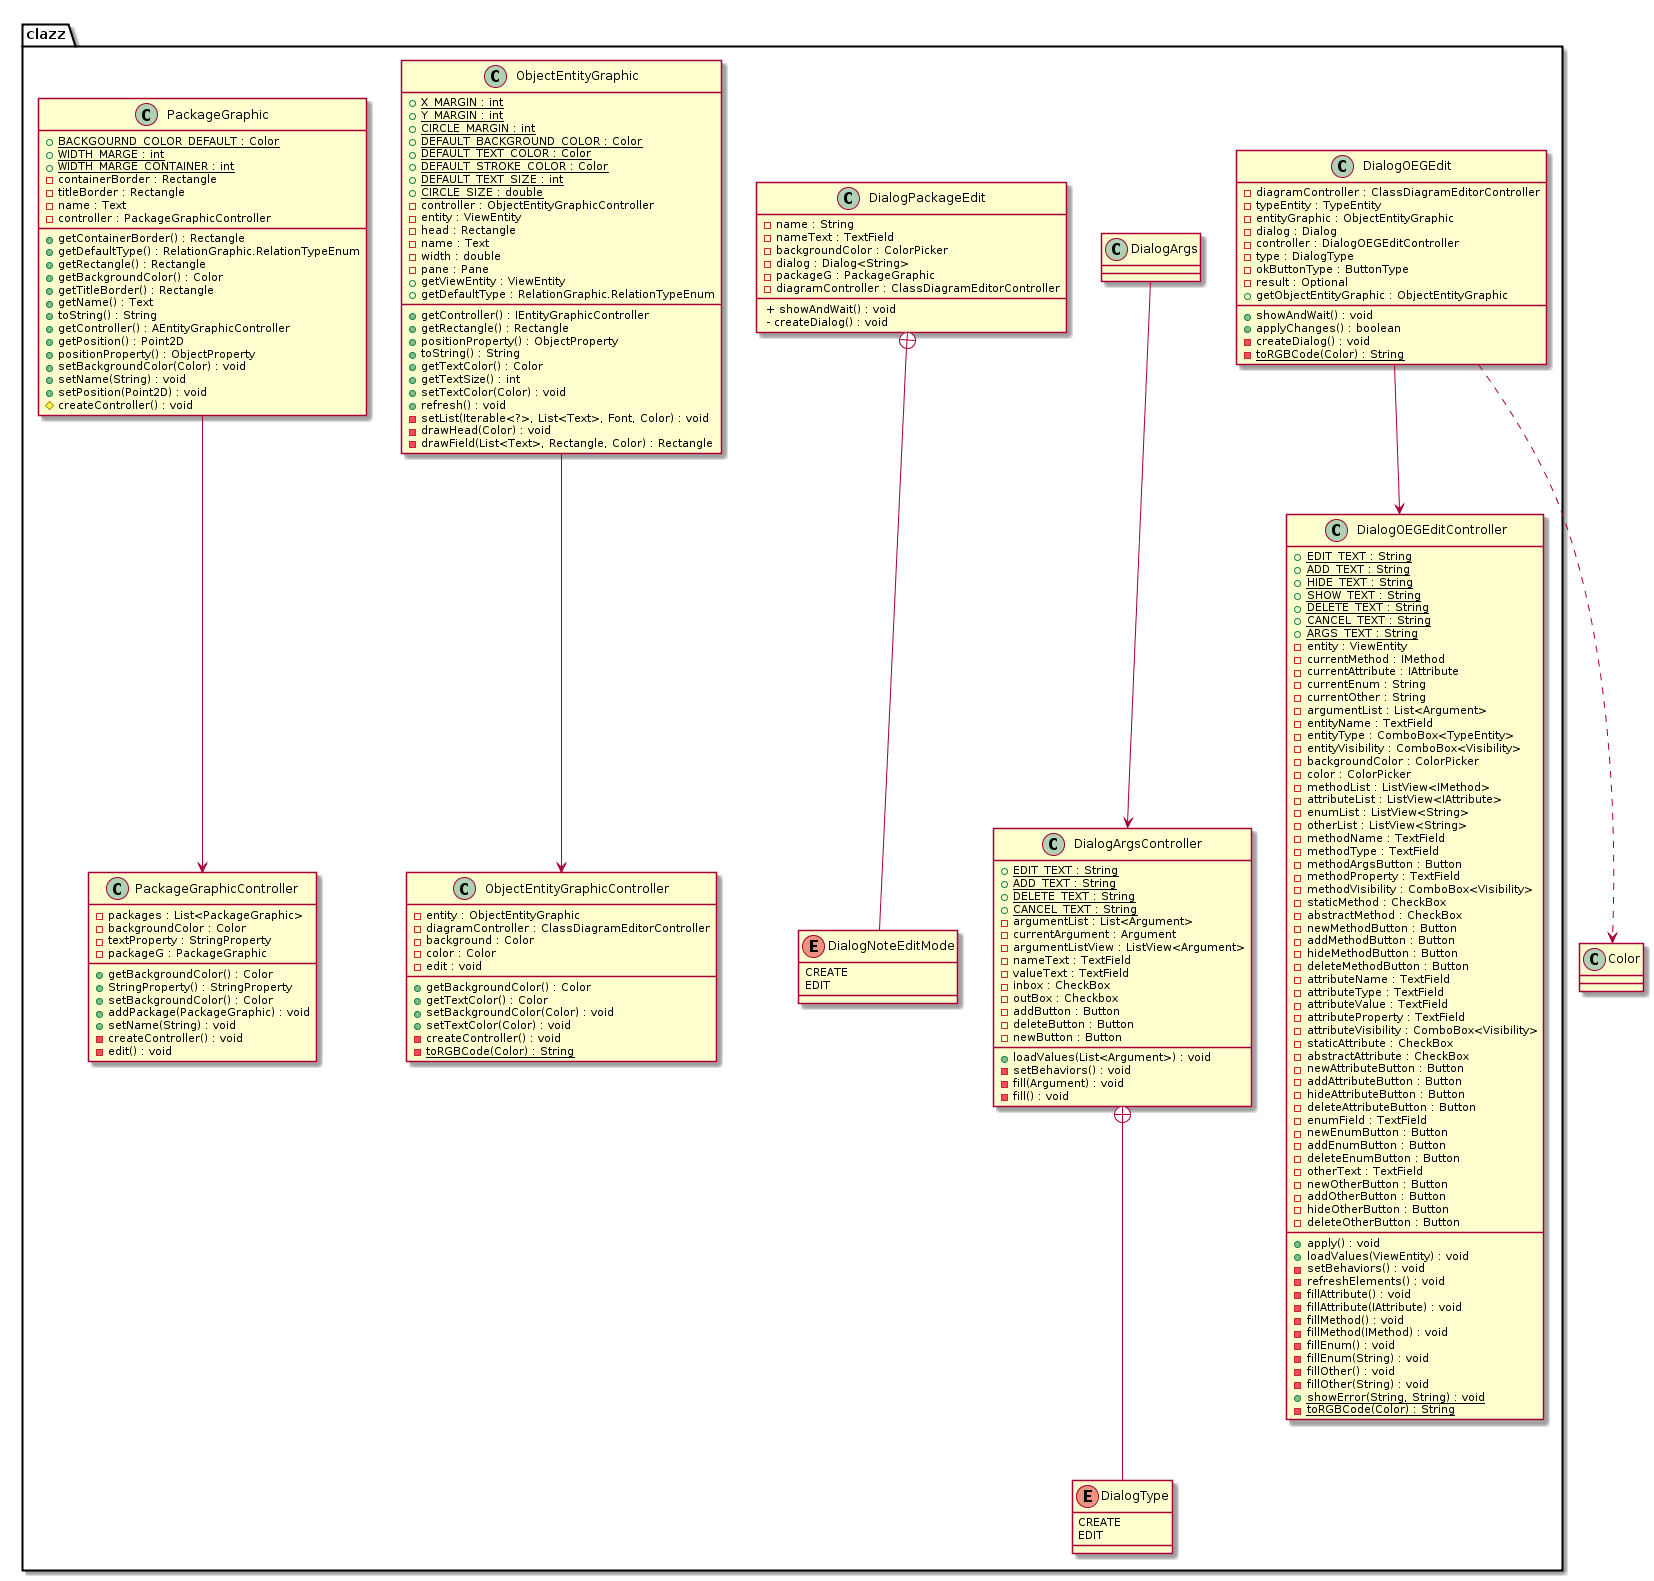

The diagram above was rendered by PlantUML. Its source (embedded in the PNG):
@startuml
package clazz {
       
        
        class DialogArgs
        class DialogArgsController {
            + {static} EDIT_TEXT : String 
            + {static} ADD_TEXT : String 
            + {static} DELETE_TEXT : String
            + {static} CANCEL_TEXT : String
            - argumentList : List<Argument>
            - currentArgument : Argument
            - argumentListView : ListView<Argument>
            - nameText : TextField
            - valueText : TextField
            - inbox : CheckBox
            - outBox : Checkbox
            - addButton : Button
            - deleteButton : Button
            - newButton : Button
            
            + loadValues(List<Argument>) : void
            - setBehaviors() : void
            - fill(Argument) : void
            - fill() : void
            
            
        }
        class DialogOEGEdit {
            - diagramController : ClassDiagramEditorController
            - typeEntity : TypeEntity
            - entityGraphic : ObjectEntityGraphic 
            - dialog : Dialog
            - controller : DialogOEGEditController
            - type : DialogType
            - okButtonType : ButtonType
            - result : Optional
            
            + showAndWait() : void
            + applyChanges() : boolean
            + getObjectEntityGraphic : ObjectEntityGraphic
            - createDialog() : void
            - {static} toRGBCode(Color) : String
            
            
            
        }
        
        enum DialogType {
                CREATE
                EDIT
        }
        
        class DialogOEGEditController {
            + {static} EDIT_TEXT : String
            + {static} ADD_TEXT : String
            + {static} HIDE_TEXT : String
            + {static} SHOW_TEXT : String
            + {static} DELETE_TEXT : String
            + {static} CANCEL_TEXT : String
            + {static} ARGS_TEXT : String
            - entity : ViewEntity
            - currentMethod : IMethod
            - currentAttribute : IAttribute
            - currentEnum : String
            - currentOther : String
            - argumentList : List<Argument>
            - entityName : TextField
            - entityType : ComboBox<TypeEntity>
            - entityVisibility : ComboBox<Visibility>
            - backgroundColor : ColorPicker
            - color : ColorPicker
            - methodList : ListView<IMethod>
            - attributeList : ListView<IAttribute>
            - enumList : ListView<String>
            - otherList : ListView<String>
            - methodName : TextField
            - methodType : TextField
            - methodArgsButton : Button
            - methodProperty : TextField
            - methodVisibility : ComboBox<Visibility>
            - staticMethod : CheckBox
            - abstractMethod : CheckBox
            - newMethodButton : Button
            - addMethodButton : Button
            - hideMethodButton : Button
            - deleteMethodButton : Button
            - attributeName : TextField
            - attributeType : TextField
            - attributeValue : TextField
            - attributeProperty : TextField
            - attributeVisibility : ComboBox<Visibility>
            - staticAttribute : CheckBox
            - abstractAttribute : CheckBox
            - newAttributeButton : Button
            - addAttributeButton : Button
            - hideAttributeButton : Button
            - deleteAttributeButton : Button
            - enumField : TextField
            - newEnumButton : Button
            - addEnumButton : Button
            - deleteEnumButton : Button
            - otherText : TextField
            - newOtherButton : Button
            - addOtherButton : Button
            - hideOtherButton : Button
            - deleteOtherButton : Button
            
            + apply() : void
            + loadValues(ViewEntity) : void
            - setBehaviors() : void
            - refreshElements() : void
            - fillAttribute() : void
            - fillAttribute(IAttribute) : void
            - fillMethod() : void
            - fillMethod(IMethod) : void
            - fillEnum() : void
            - fillEnum(String) : void
            - fillOther() : void
            - fillOther(String) : void
            + {static} showError(String, String) : void
            - {static} toRGBCode(Color) : String
           
            
        }
        class DialogPackageEdit {
            - name : String
            - nameText : TextField
            - backgroundColor : ColorPicker
            - dialog : Dialog<String>
            - packageG : PackageGraphic
            - diagramController : ClassDiagramEditorController
            
             + showAndWait() : void
             - createDialog() : void
             
        }
        
         enum DialogNoteEditMode {
                CREATE
                EDIT
        }
        class ObjectEntityGraphic {
            + {static} X_MARGIN : int
            + {static} Y_MARGIN : int
            + {static} CIRCLE_MARGIN : int
            + {static} DEFAULT_BACKGROUND_COLOR : Color
            + {static} DEFAULT_TEXT_COLOR : Color
            + {static} DEFAULT_STROKE_COLOR : Color
            + {static} DEFAULT_TEXT_SIZE : int
            + {static} CIRCLE_SIZE : double
            - controller : ObjectEntityGraphicController
            - entity : ViewEntity
            - head : Rectangle
            - name : Text
            - width : double
            - pane : Pane
            
            + getController() : IEntityGraphicController
            + getRectangle() : Rectangle
            + positionProperty() : ObjectProperty
            + toString() : String
            + getTextColor() : Color
            + getTextSize() : int
            + getViewEntity : ViewEntity
            + getDefaultType : RelationGraphic.RelationTypeEnum
            + setTextColor(Color) : void
            + refresh() : void
            - setList(Iterable<?>, List<Text>, Font, Color) : void
            - drawHead(Color) : void
            - drawField(List<Text>, Rectangle, Color) : Rectangle
             
        }
        class ObjectEntityGraphicController {
            - entity : ObjectEntityGraphic
            - diagramController : ClassDiagramEditorController
            - background : Color
            - color : Color
            
            + getBackgroundColor() : Color
            + getTextColor() : Color
            + setBackgroundColor(Color) : void
            + setTextColor(Color) : void
            - createController() : void
            - edit : void
            - {static} toRGBCode(Color) : String
        }
        class PackageGraphic {
            + {static} BACKGOURND_COLOR_DEFAULT : Color
            + {static} WIDTH_MARGE : int
            + {static} WIDTH_MARGE_CONTAINER : int
            - containerBorder : Rectangle
            - titleBorder : Rectangle
            - name : Text
            - controller : PackageGraphicController
            
            + getContainerBorder() : Rectangle
            + getDefaultType() : RelationGraphic.RelationTypeEnum
            + getRectangle() : Rectangle
            + getBackgroundColor() : Color
            + getTitleBorder() : Rectangle
            + getName() : Text
            + toString() : String
            + getController() : AEntityGraphicController
            + getPosition() : Point2D
            + positionProperty() : ObjectProperty
            + setBackgroundColor(Color) : void
            + setName(String) : void
            + setPosition(Point2D) : void
            # createController() : void
        }
        class PackageGraphicController {
            - packages : List<PackageGraphic>
            - backgroundColor : Color
            - textProperty : StringProperty
            - packageG : PackageGraphic
            
            + getBackgroundColor() : Color
            + StringProperty() : StringProperty
            + setBackgroundColor() : Color
            + addPackage(PackageGraphic) : void
            + setName(String) : void
            - createController() : void
            - edit() : void
        }
        
    }
    DialogArgs --> DialogArgsController
PackageGraphic --> PackageGraphicController
ObjectEntityGraphic --> ObjectEntityGraphicController
DialogOEGEdit --> DialogOEGEditController
DialogOEGEdit ..> Color
DialogPackageEdit +-- DialogNoteEditMode
DialogArgsController +-- DialogType
@enduml